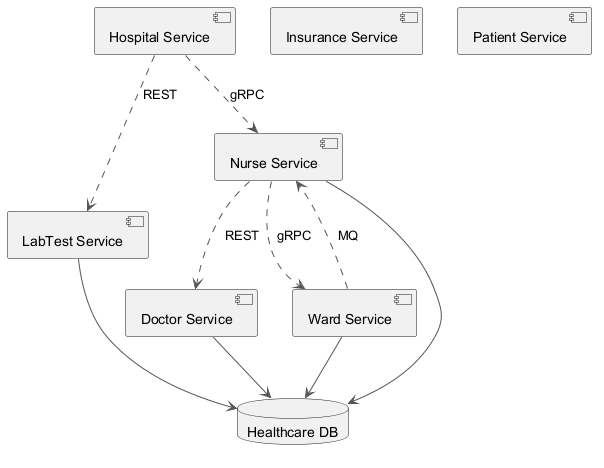

The diagram above was rendered by PlantUML. Its source (embedded in the PNG):
@startuml
skinparam backgroundColor #FFFFFF
skinparam classBackgroundColor #F1F8E9
skinparam classBorderColor #33691E
skinparam ArrowColor #555555
component "Doctor Service" as C_DoctorService
component "LabTest Service" as C_LabTestService
component "Nurse Service" as C_NurseService
component "Ward Service" as C_WardService
component "Insurance Service" as C_InsuranceService
component "Hospital Service" as C_HospitalService
component "Patient Service" as C_PatientService
database "Healthcare DB" as DB_healthcare
C_DoctorService --> DB_healthcare
C_LabTestService --> DB_healthcare
C_NurseService --> DB_healthcare
C_WardService --> DB_healthcare
C_HospitalService ..> C_LabTestService : REST
C_HospitalService ..> C_NurseService : gRPC
C_NurseService ..> C_WardService : gRPC
C_WardService ..> C_NurseService : MQ
C_NurseService ..> C_DoctorService : REST
@enduml